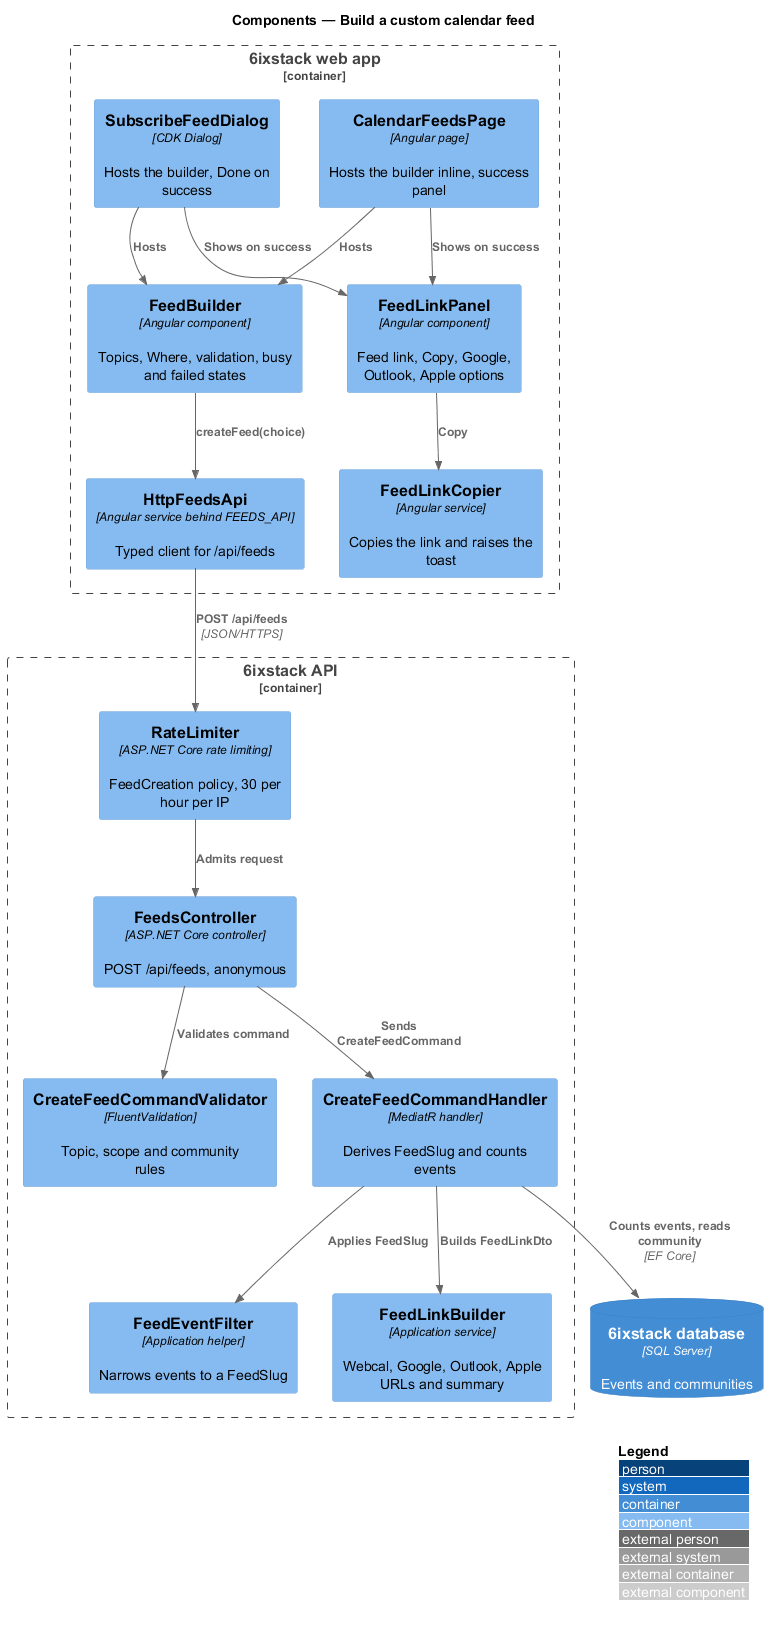

The diagram above was rendered by PlantUML. Its source (embedded in the PNG):
@startuml
!include <C4/C4_Component>
LAYOUT_WITH_LEGEND()
title Components — Build a custom calendar feed

Container_Boundary(spa, "6ixstack web app") {
  Component(page, "CalendarFeedsPage", "Angular page", "Hosts the builder inline, success panel")
  Component(dialog, "SubscribeFeedDialog", "CDK Dialog", "Hosts the builder, Done on success")
  Component(builder, "FeedBuilder", "Angular component", "Topics, Where, validation, busy and failed states")
  Component(panel, "FeedLinkPanel", "Angular component", "Feed link, Copy, Google, Outlook, Apple options")
  Component(copier, "FeedLinkCopier", "Angular service", "Copies the link and raises the toast")
  Component(client, "HttpFeedsApi", "Angular service behind FEEDS_API", "Typed client for /api/feeds")
}
Container_Boundary(api, "6ixstack API") {
  Component(limiter, "RateLimiter", "ASP.NET Core rate limiting", "FeedCreation policy, 30 per hour per IP")
  Component(ctrl, "FeedsController", "ASP.NET Core controller", "POST /api/feeds, anonymous")
  Component(validator, "CreateFeedCommandValidator", "FluentValidation", "Topic, scope and community rules")
  Component(handler, "CreateFeedCommandHandler", "MediatR handler", "Derives FeedSlug and counts events")
  Component(filter, "FeedEventFilter", "Application helper", "Narrows events to a FeedSlug")
  Component(links, "FeedLinkBuilder", "Application service", "Webcal, Google, Outlook, Apple URLs and summary")
}
ContainerDb(db, "6ixstack database", "SQL Server", "Events and communities")

Rel(page, builder, "Hosts")
Rel(dialog, builder, "Hosts")
Rel(page, panel, "Shows on success")
Rel(dialog, panel, "Shows on success")
Rel(panel, copier, "Copy")
Rel(builder, client, "createFeed(choice)")
Rel(client, limiter, "POST /api/feeds", "JSON/HTTPS")
Rel(limiter, ctrl, "Admits request")
Rel(ctrl, validator, "Validates command")
Rel(ctrl, handler, "Sends CreateFeedCommand")
Rel(handler, filter, "Applies FeedSlug")
Rel(handler, links, "Builds FeedLinkDto")
Rel(handler, db, "Counts events, reads community", "EF Core")
@enduml